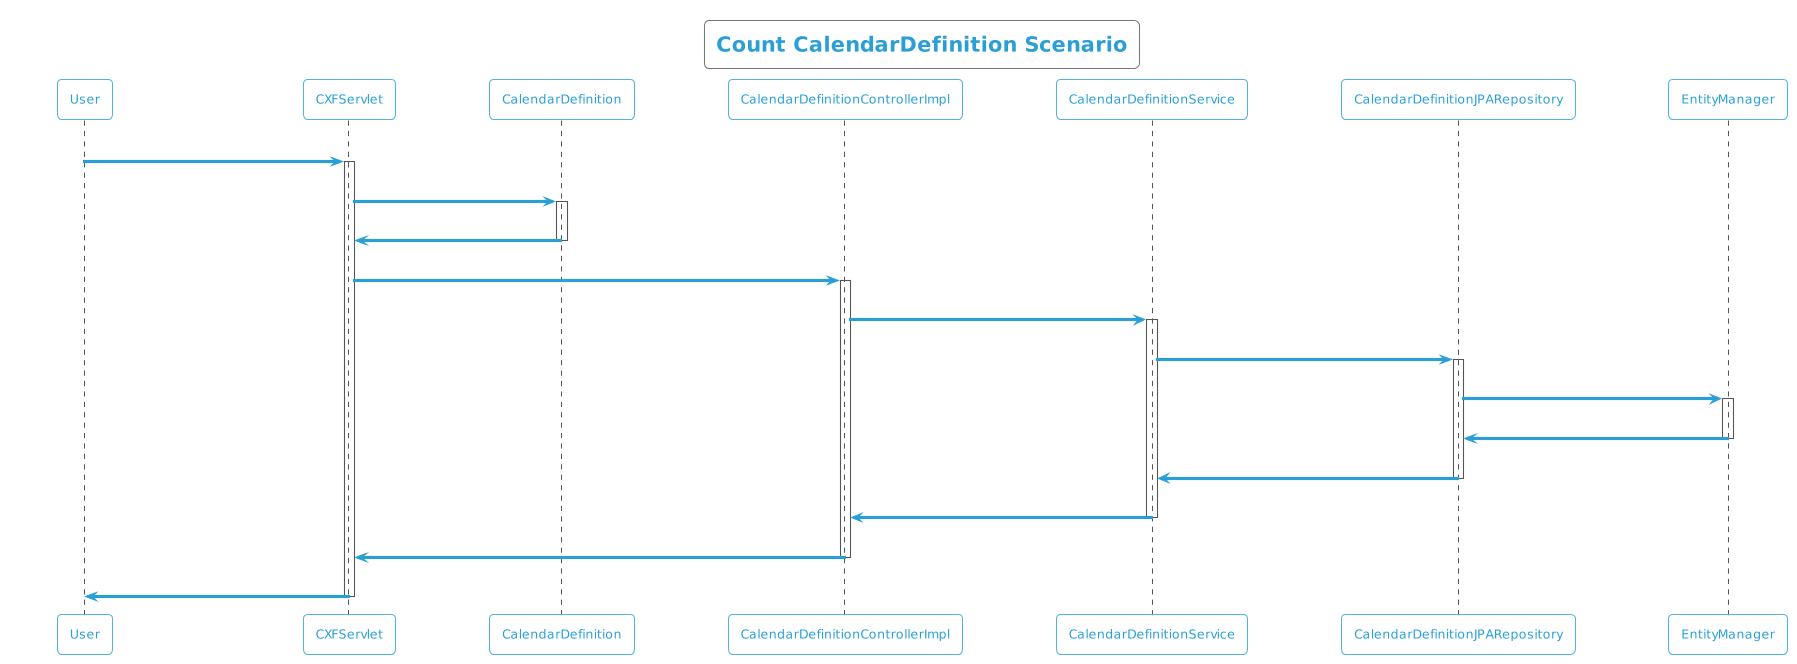

The diagram above was rendered by PlantUML. Its source (embedded in the PNG):
@startuml
!theme cyborg-outline
title Count CalendarDefinition Scenario
participant User
User -> CXFServlet: GET, CalendarDefinition
activate CXFServlet
CXFServlet -> CalendarDefinition: << count >>
activate CalendarDefinition
CalendarDefinition -> CXFServlet: << instance >>
deactivate CalendarDefinition
CXFServlet -> CalendarDefinitionControllerImpl: count(:CalendarDefinition)
activate CalendarDefinitionControllerImpl
CalendarDefinitionControllerImpl -> CalendarDefinitionService: count(:CalendarDefinition)
activate CalendarDefinitionService
CalendarDefinitionService -> CalendarDefinitionJPARepository: count(:CalendarDefinition)
activate CalendarDefinitionJPARepository
CalendarDefinitionJPARepository -> EntityManager: save(:Long)
activate EntityManager
EntityManager -> CalendarDefinitionJPARepository: << persisted Count >>
deactivate EntityManager
CalendarDefinitionJPARepository -> CalendarDefinitionService: << persisted Count >>
deactivate CalendarDefinitionJPARepository
CalendarDefinitionService -> CalendarDefinitionControllerImpl: << persisted Count >>
deactivate CalendarDefinitionService
CalendarDefinitionControllerImpl -> CXFServlet: << persisted Count >>
deactivate CalendarDefinitionControllerImpl
CXFServlet -> User: marshalled CalendarDefinition XML
deactivate CXFServlet
@enduml